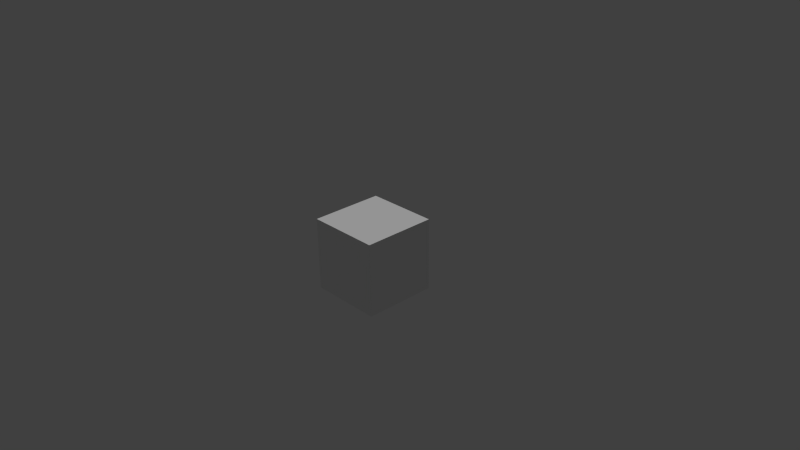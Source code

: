 # Source: LeftTile.blend  (saved by Blender 2.76.0; exported with 4.5.12 LTS)
import bpy
from mathutils import Matrix  # noqa: F401  (used for matrix-valued properties, if any)

bpy.ops.wm.read_factory_settings(use_empty=True)
scene = bpy.context.scene
scene.name = 'Scene'

# ---- collections
col_collection_1 = bpy.data.collections.new('Collection 1'); scene.collection.children.link(col_collection_1)

# ---- materials (node trees are filled in below, after node groups)
mat_material = bpy.data.materials.new('Material')
mat_material.alpha_threshold = 0.0
mat_material.use_transparent_shadow = False
mat_material.roughness = 0.5
mat_material.line_color = (0.0, 0.0, 0.0, 1.0)

# ---- material node trees

# ---- world
world_world = bpy.data.worlds.new('World'); scene.world = world_world
world_world.color = (0.05088, 0.05088, 0.05088)
world_world.use_sun_shadow = False
world_world.sun_shadow_jitter_overblur = 0.0
world_world.cycles.sampling_method = 'MANUAL'
world_world.cycles.sample_map_resolution = 256

# ---- cameras
cam_camera = bpy.data.cameras.new('Camera')
cam_camera.clip_end = 100.0
cam_camera.lens = 35.0
cam_camera.sensor_width = 32.0
cam_camera.sensor_height = 18.0
cam_camera.ortho_scale = 7.314
cam_camera.dof.focus_distance = 0.0
cam_camera.dof.aperture_fstop = 128.0

# ---- lights
light_hemi = bpy.data.lights.new('Hemi', 'SUN')
light_hemi.transmission_factor = 0.0
light_hemi.angle = 0.1993
light_hemi.energy = 1.0
light_hemi.shadow_buffer_clip_start = 0.5
light_hemi.shadow_soft_size = 0.1
light_hemi.shadow_cascade_max_distance = 1000.0
light_hemi.cycles.use_multiple_importance_sampling = False

# ---- meshes
me_cube = bpy.data.meshes.new('Cube')
me_cube.from_pydata([(0.5, -0.5, 0.5), (0.5, -0.5, -0.5), (0.5, 0.5, -0.5), (0.5, 0.5, 0.5), (-0.5, -0.5, 0.5), (-0.5, -0.5, -0.5), (-0.5, 0.5, -0.5), (-0.5, 0.5, 0.5), (-0.3481, -0.5, 0.5), (-0.3481, -0.5, -0.5), (-0.3481, 0.5, -0.5), (-0.3481, 0.5, 0.5)], [], [(0, 1, 2, 3), (4, 7, 6, 5), (8, 4, 5, 9), (9, 5, 6, 10), (10, 6, 7, 11), (8, 0, 3, 11), (4, 8, 11, 7), (2, 10, 11, 3), (1, 9, 10, 2), (0, 8, 9, 1)])
_uv = me_cube.uv_layers.new(name='UVMap')
_uv.uv.foreach_set('vector', [0.6823, 0.6855, 1.0, 0.6855, 1.0, 1.0, 0.6823, 1.0, 0.04827, 1.0, 0.04827, 0.6855, 0.3659, 0.6855, 0.3659, 1.0, 4.926e-06, 0.6855, 0.04826, 0.6855, 0.04826, 1.0, 4.866e-06, 1.0, 0.04827, 0.6855, 0.04827, 0.6373, 0.3627, 0.6373, 0.3627, 0.6855, 0.04826, 1.0, 5.097e-06, 1.0, 5.097e-06, 0.6855, 0.04826, 0.6855, 0.7306, 3.487e-06, 1.0, 3.487e-06, 1.0, 0.3145, 0.7306, 0.3145, 0.04827, 0.6855, 0.04827, 0.6373, 0.3627, 0.6373, 0.3627, 0.6855, 1.0, 0.3145, 0.7306, 0.3145, 0.7306, 3.453e-06, 1.0, 3.394e-06, 0.7306, 1.356e-06, 1.0, 1.296e-06, 1.0, 0.3145, 0.7306, 0.3145, 1.0, 0.3145, 0.7306, 0.3145, 0.7306, 2.235e-06, 1.0, 2.235e-06])
me_cube.materials.append(mat_material)
me_cube.use_remesh_preserve_volume = False
me_cube.use_remesh_preserve_attributes = False
me_cube.use_mirror_vertex_groups = False
me_cube.update()

# ---- objects
ob_hemi = bpy.data.objects.new('Hemi', light_hemi)
ob_cube = bpy.data.objects.new('Cube', me_cube)
ob_camera = bpy.data.objects.new('Camera', cam_camera)

# ---- transforms, parenting, visibility, modifiers, constraints
ob_hemi.location = (4.074, -0.1938, 3.3)
ob_hemi.lineart.crease_threshold = 0.0
ob_cube.location = (0.0, 0.0, 0.0)
ob_cube.rotation_euler = (3.142, -0.0, 0.0)
ob_cube.lock_rotations_4d = False
ob_cube.empty_display_type = 'ARROWS'
ob_cube.lineart.crease_threshold = 0.0
ob_camera.location = (7.481, -6.508, 5.344)
ob_camera.rotation_euler = (1.109, 0.01082, 0.8149)
ob_camera.lock_rotations_4d = False
ob_camera.empty_display_type = 'ARROWS'
ob_camera.color = (0.0, 0.0, 0.0, 0.0)
ob_camera.display_type = 'WIRE'
ob_camera.lineart.crease_threshold = 0.0

# ---- collection membership
col_collection_1.objects.link(ob_hemi)
col_collection_1.objects.link(ob_cube)
col_collection_1.objects.link(ob_camera)

# ---- scene / render settings (as saved in the file)
scene.camera = ob_camera
scene.frame_start = 1; scene.frame_end = 250; scene.frame_set(0)
scene.render.engine = 'BLENDER_EEVEE_NEXT'
scene.render.resolution_percentage = 50
scene.render.dither_intensity = 0.0
scene.cycles.use_denoising = False
scene.cycles.samples = 10
scene.cycles.sampling_pattern = 'TABULATED_SOBOL'
scene.cycles.light_sampling_threshold = 0.0
scene.cycles.use_adaptive_sampling = False
scene.cycles.use_light_tree = False
scene.cycles.blur_glossy = 0.0
scene.cycles.pixel_filter_type = 'GAUSSIAN'
scene.cycles.sample_clamp_indirect = 0.0
scene.view_settings.view_transform = 'Standard'
bpy.context.view_layer.update()

